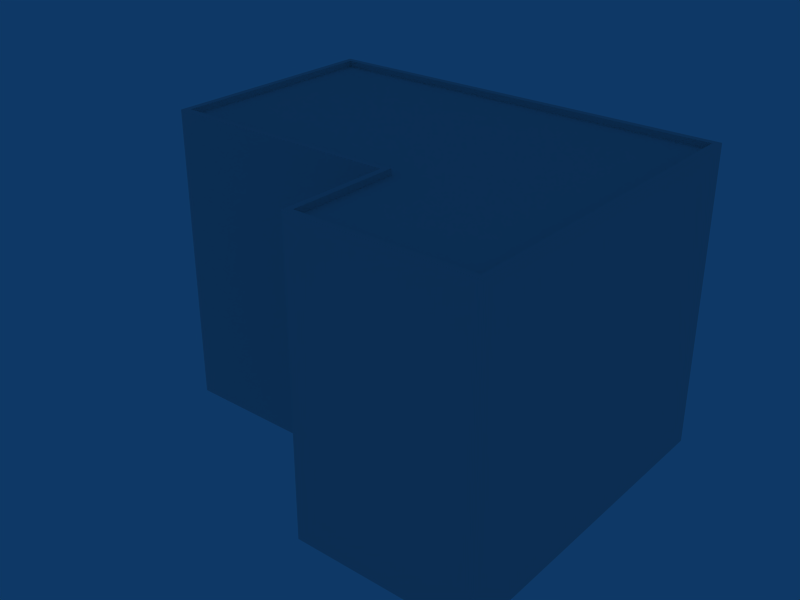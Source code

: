 # Source: ebbr_building_ref_080.blend  (saved by Blender 2.79.0; exported with 4.5.12 LTS)
import bpy
from mathutils import Matrix  # noqa: F401  (used for matrix-valued properties, if any)

bpy.ops.wm.read_factory_settings(use_empty=True)
scene = bpy.context.scene
scene.name = 'Scene'

# ---- collections
col_collection_1 = bpy.data.collections.new('Collection 1'); scene.collection.children.link(col_collection_1)

# ---- materials (node trees are filled in below, after node groups)
mat_material = bpy.data.materials.new('Material')
mat_material.alpha_threshold = 0.0
mat_material.roughness = 0.5

# ---- material node trees

# ---- world
world_world = bpy.data.worlds.new('World'); scene.world = world_world
world_world.color = (0.05656, 0.2208, 0.4)
world_world.use_sun_shadow = False
world_world.sun_shadow_jitter_overblur = 0.0
world_world.cycles.sampling_method = 'NONE'
world_world.cycles.sample_map_resolution = 256

# ---- meshes
me_cube_001 = bpy.data.meshes.new('Cube.001')
me_cube_001.from_pydata([(10.5, 8.5, -1.0), (10.5, -8.5, -1.0), (-10.5, 8.5, -1.0), (10.5, 8.5, 14.0), (10.5, -8.5, 14.0), (-10.5, 8.5, 14.0), (10.5, -3.0, -1.0), (10.5, -3.0, 14.0), (-10.5, -3.0, 14.0), (1.795, 8.5, -1.0), (1.5, -8.5, 14.0), (1.804, 8.5, 14.0), (1.5, -3.0, 14.0), (1.5, -3.0, -1.0), (-10.5, -3.0, -1.0), (1.5, -8.5, -1.0), (1.804, -8.203, 14.0), (1.804, -2.691, 14.0), (-10.2, -2.691, 14.0), (-10.2, 8.191, 14.0), (1.804, 8.191, 14.0), (10.2, 8.191, 14.0), (10.2, -8.203, 14.0), (10.2, -2.691, 14.0), (10.2, 8.191, 13.7), (10.2, -2.691, 13.7), (10.2, -8.203, 13.7), (-10.2, -2.691, 13.7), (-10.2, 8.191, 13.7), (1.804, -8.203, 13.7), (1.804, 8.191, 13.7), (1.804, -2.691, 13.7)], [], [(6, 0, 3, 7), (7, 4, 1, 6), (8, 5, 2, 14), (4, 10, 15, 1), (0, 9, 11, 3), (9, 2, 5, 11), (12, 8, 14, 13), (10, 12, 13, 15), (12, 10, 16, 17), (8, 12, 17, 18), (11, 5, 19, 20), (3, 11, 20, 21), (10, 4, 22, 16), (5, 8, 18, 19), (4, 7, 23, 22), (7, 3, 21, 23), (23, 21, 24, 25), (22, 23, 25, 26), (19, 18, 27, 28), (16, 22, 26, 29), (21, 20, 30, 24), (20, 19, 28, 30), (18, 17, 31, 27), (17, 16, 29, 31), (27, 31, 30, 28), (31, 25, 24, 30), (29, 26, 25, 31)])
_uv = me_cube_001.uv_layers.new(name='UVTex')
_uv.uv.foreach_set('vector', [0.2812, 0.7812, 0.4688, 0.7812, 0.4688, 0.9688, 0.2812, 0.9688, 0.2812, 0.7812, 0.4688, 0.7812, 0.4688, 0.9688, 0.2812, 0.9688, 0.2812, 0.7812, 0.4688, 0.7812, 0.4688, 0.9688, 0.2812, 0.9688, 0.2812, 0.7812, 0.4688, 0.7812, 0.4688, 0.9688, 0.2812, 0.9688, 0.2812, 0.7812, 0.4688, 0.7812, 0.4688, 0.9688, 0.2812, 0.9688, 0.2812, 0.7812, 0.4688, 0.7812, 0.4688, 0.9688, 0.2812, 0.9688, 0.2812, 0.7812, 0.4688, 0.7812, 0.4688, 0.9688, 0.2812, 0.9688, 0.2812, 0.7812, 0.4688, 0.7812, 0.4688, 0.9688, 0.2812, 0.9688, 0.2812, 0.7812, 0.4688, 0.7812, 0.4688, 0.9688, 0.2812, 0.9688, 0.2812, 0.7812, 0.4688, 0.7812, 0.4688, 0.9688, 0.2812, 0.9688, 0.2812, 0.7812, 0.4688, 0.7812, 0.4688, 0.9688, 0.2812, 0.9688, 0.2812, 0.7812, 0.4688, 0.7812, 0.4688, 0.9688, 0.2812, 0.9688, 0.2812, 0.7812, 0.4688, 0.7812, 0.4688, 0.9688, 0.2812, 0.9688, 0.2812, 0.7812, 0.4688, 0.7812, 0.4688, 0.9688, 0.2812, 0.9688, 0.2812, 0.7812, 0.4688, 0.7812, 0.4688, 0.9688, 0.2812, 0.9688, 0.2812, 0.7812, 0.4688, 0.7812, 0.4688, 0.9688, 0.2812, 0.9688, 0.2812, 0.7812, 0.4688, 0.7812, 0.4688, 0.9688, 0.2812, 0.9688, 0.2812, 0.7812, 0.4688, 0.7812, 0.4688, 0.9688, 0.2812, 0.9688, 0.2812, 0.7812, 0.4688, 0.7812, 0.4688, 0.9688, 0.2812, 0.9688, 0.2812, 0.7812, 0.4688, 0.7812, 0.4688, 0.9688, 0.2812, 0.9688, 0.2812, 0.7812, 0.4688, 0.7812, 0.4688, 0.9688, 0.2812, 0.9688, 0.2812, 0.7812, 0.4688, 0.7812, 0.4688, 0.9688, 0.2812, 0.9688, 0.2812, 0.7812, 0.4688, 0.7812, 0.4688, 0.9688, 0.2812, 0.9688, 0.2812, 0.7812, 0.4688, 0.7812, 0.4688, 0.9688, 0.2812, 0.9688, 0.5312, 0.7812, 0.7188, 0.7812, 0.7188, 0.9688, 0.5312, 0.9688, 0.5312, 0.7812, 0.7188, 0.7812, 0.7188, 0.9688, 0.5312, 0.9688, 0.5312, 0.7812, 0.7188, 0.7812, 0.7188, 0.9688, 0.5312, 0.9688])
me_cube_001.materials.append(mat_material)
me_cube_001.use_remesh_preserve_volume = False
me_cube_001.use_remesh_preserve_attributes = False
me_cube_001.use_mirror_vertex_groups = False
me_cube_001.update()

# ---- objects
ob_cube = bpy.data.objects.new('Cube', me_cube_001)

# ---- transforms, parenting, visibility, modifiers, constraints
ob_cube.location = (0.0, 0.0, 1.0)
ob_cube.lock_rotations_4d = False
ob_cube.empty_display_type = 'ARROWS'
ob_cube.lineart.crease_threshold = 0.0

# ---- collection membership
col_collection_1.objects.link(ob_cube)

# ---- scene / render settings (as saved in the file)
scene.frame_start = 1; scene.frame_end = 250; scene.frame_set(1)
scene.render.engine = 'BLENDER_EEVEE_NEXT'
scene.render.image_settings.file_format = 'JPEG'
scene.render.image_settings.color_mode = 'RGB'
scene.render.image_settings.compression = 90
scene.render.resolution_x = 800
scene.render.resolution_y = 600
scene.render.pixel_aspect_x = 100.0
scene.render.pixel_aspect_y = 100.0
scene.render.fps = 25
scene.render.dither_intensity = 0.0
scene.render.use_compositing = False
scene.render.use_sequencer = False
scene.render.bake_margin = 2
scene.render.bake_bias = 0.0
scene.render.use_stamp_time = False
scene.render.use_stamp_date = False
scene.render.use_stamp_frame = False
scene.render.use_stamp_camera = False
scene.render.use_stamp_scene = False
scene.render.use_stamp_filename = False
scene.render.use_stamp_render_time = False
scene.render.stamp_font_size = 0
scene.cycles.use_denoising = False
scene.cycles.samples = 10
scene.cycles.sampling_pattern = 'TABULATED_SOBOL'
scene.cycles.light_sampling_threshold = 0.0
scene.cycles.use_adaptive_sampling = False
scene.cycles.use_light_tree = False
scene.cycles.blur_glossy = 0.0
scene.cycles.volume_bounces = 1
scene.cycles.pixel_filter_type = 'GAUSSIAN'
scene.cycles.sample_clamp_indirect = 0.0
scene.view_settings.view_transform = 'Raw'
bpy.context.view_layer.update()

# ---- added for rendering (the .blend has no active camera): camera
cam_auto = bpy.data.cameras.new('AutoCamera')
cam_auto.lens = 50.0
cam_auto.sensor_width = 36.0
cam_auto.clip_end = 1000.0
ob_auto_camera = bpy.data.objects.new('AutoCamera', cam_auto)
scene.collection.objects.link(ob_auto_camera)
ob_auto_camera.location = (28.5923, -34.3108, 30.3738)
ob_auto_camera.rotation_euler = (1.09748, -7.21219e-08, 0.694738)
scene.camera = ob_auto_camera
bpy.context.view_layer.update()
